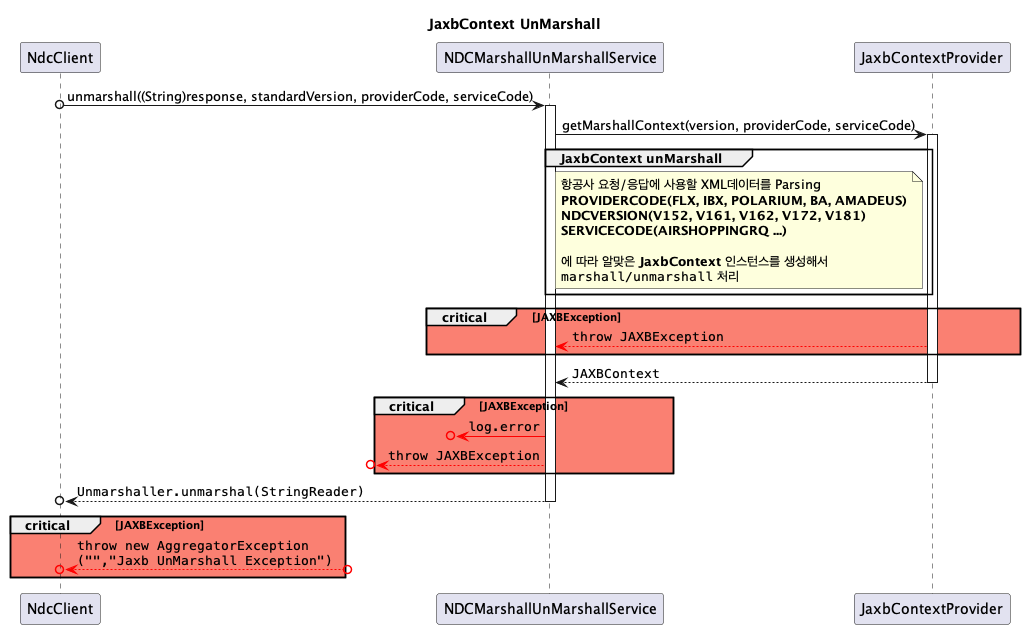

The diagram above was rendered by PlantUML. Its source (embedded in the PNG):
@startuml

title **JaxbContext UnMarshall**

participant NdcClient
participant NDCMarshallUnMarshallService as marshall
participant JaxbContextProvider as jaxb

' mashall start ================================================================================
NdcClient o-> marshall ++ : unmarshall((String)response, standardVersion, providerCode, serviceCode)

    ' jaxb start  ================================================================================
    marshall -> jaxb ++ : getMarshallContext(version, providerCode, serviceCode)
        ' JaxbContext UnMarshall
        group JaxbContext unMarshall
            note left of jaxb
            항공사 요청/응답에 사용할 XML데이터를 Parsing
            **PROVIDERCODE(FLX, IBX, POLARIUM, BA, AMADEUS)**
            **NDCVERSION(V152, V161, V162, V172, V181)**
            **SERVICECODE(AIRSHOPPINGRQ ...)**

            에 따라 알맞은 **JaxbContext** 인스턴스를 생성해서
            ""marshall/unmarshall"" 처리
            end note
        end

        critical #Salmon JAXBException
            ' Logger
            marshall <[#red]-- jaxb: ""throw JAXBException""
        end

    marshall <-- jaxb -- : ""JAXBContext""
    ' jaxb end ================================================================================

    critical #Salmon JAXBException
        ' Logger
        ?o<[#red]- marshall: ""log.error""
        ?o<[#red]-- marshall: ""throw JAXBException""
    end

NdcClient o<-- marshall -- : ""Unmarshaller.unmarshal(StringReader)""

critical #Salmon JAXBException
    ' Logger
    NdcClient o<[#red]--o?: ""throw new AggregatorException""\n""(~"","Jaxb UnMarshall Exception")""
end
' mashall end ================================================================================
@enduml